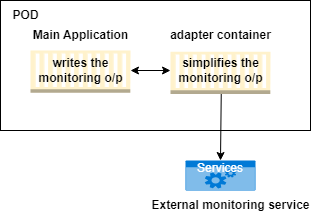

The diagram above was exported from draw.io. Its source (the exported page's mxGraphModel, read from the mxfile embedded in the PNG):
<mxGraphModel dx="1050" dy="573" grid="1" gridSize="10" guides="1" tooltips="1" connect="1" arrows="1" fold="1" page="1" pageScale="1" pageWidth="850" pageHeight="1100" math="0" shadow="0">
  <root>
    <mxCell id="0" />
    <mxCell id="1" parent="0" />
    <mxCell id="hZnMOG8WKmY0tC6pa8H1-2" value="" style="rounded=0;whiteSpace=wrap;html=1;" vertex="1" parent="1">
      <mxGeometry x="290" y="330" width="310" height="130" as="geometry" />
    </mxCell>
    <mxCell id="hZnMOG8WKmY0tC6pa8H1-3" value="POD" style="text;html=1;align=center;verticalAlign=middle;resizable=0;points=[];autosize=1;strokeColor=none;fillColor=none;fontStyle=1" vertex="1" parent="1">
      <mxGeometry x="290" y="330" width="50" height="30" as="geometry" />
    </mxCell>
    <mxCell id="hZnMOG8WKmY0tC6pa8H1-4" value="" style="outlineConnect=0;dashed=0;verticalLabelPosition=bottom;verticalAlign=top;align=center;html=1;shape=mxgraph.aws3.ec2_compute_container;fillColor=#fff2cc;strokeColor=#d6b656;" vertex="1" parent="1">
      <mxGeometry x="320" y="380" width="100" height="42.25" as="geometry" />
    </mxCell>
    <mxCell id="hZnMOG8WKmY0tC6pa8H1-5" value="Main Application" style="text;html=1;align=center;verticalAlign=middle;resizable=0;points=[];autosize=1;strokeColor=none;fillColor=none;fontStyle=1" vertex="1" parent="1">
      <mxGeometry x="310" y="350" width="120" height="30" as="geometry" />
    </mxCell>
    <mxCell id="hZnMOG8WKmY0tC6pa8H1-6" value="adapter container" style="text;html=1;align=center;verticalAlign=middle;resizable=0;points=[];autosize=1;strokeColor=none;fillColor=none;fontStyle=1" vertex="1" parent="1">
      <mxGeometry x="450" y="350" width="120" height="30" as="geometry" />
    </mxCell>
    <mxCell id="hZnMOG8WKmY0tC6pa8H1-7" value="Services" style="html=1;whiteSpace=wrap;strokeColor=none;fillColor=#0079D6;labelPosition=center;verticalLabelPosition=middle;verticalAlign=top;align=center;fontSize=12;outlineConnect=0;spacingTop=-6;fontColor=#FFFFFF;sketch=0;shape=mxgraph.sitemap.services;" vertex="1" parent="1">
      <mxGeometry x="475" y="490" width="70" height="30" as="geometry" />
    </mxCell>
    <mxCell id="hZnMOG8WKmY0tC6pa8H1-8" value="External monitoring service" style="text;html=1;align=center;verticalAlign=middle;resizable=0;points=[];autosize=1;strokeColor=none;fillColor=none;fontStyle=1" vertex="1" parent="1">
      <mxGeometry x="430" y="520" width="180" height="30" as="geometry" />
    </mxCell>
    <mxCell id="hZnMOG8WKmY0tC6pa8H1-9" value="" style="endArrow=classic;html=1;rounded=0;entryX=0.5;entryY=0;entryDx=0;entryDy=0;entryPerimeter=0;exitX=0.507;exitY=1.025;exitDx=0;exitDy=0;exitPerimeter=0;" edge="1" parent="1" source="hZnMOG8WKmY0tC6pa8H1-13" target="hZnMOG8WKmY0tC6pa8H1-7">
      <mxGeometry width="50" height="50" relative="1" as="geometry">
        <mxPoint x="510" y="480" as="sourcePoint" />
        <mxPoint x="510" y="422.25" as="targetPoint" />
      </mxGeometry>
    </mxCell>
    <mxCell id="hZnMOG8WKmY0tC6pa8H1-10" value="&lt;b&gt;writes the &lt;br&gt;monitoring o/p&lt;/b&gt;" style="text;html=1;align=center;verticalAlign=middle;resizable=0;points=[];autosize=1;strokeColor=none;fillColor=none;" vertex="1" parent="1">
      <mxGeometry x="315" y="380" width="110" height="40" as="geometry" />
    </mxCell>
    <mxCell id="hZnMOG8WKmY0tC6pa8H1-12" value="" style="outlineConnect=0;dashed=0;verticalLabelPosition=bottom;verticalAlign=top;align=center;html=1;shape=mxgraph.aws3.ec2_compute_container;fillColor=#fff2cc;strokeColor=#d6b656;" vertex="1" parent="1">
      <mxGeometry x="460" y="381.13" width="100" height="42.25" as="geometry" />
    </mxCell>
    <mxCell id="hZnMOG8WKmY0tC6pa8H1-13" value="&lt;b&gt;simplifies the &lt;br&gt;monitoring o/p&lt;/b&gt;" style="text;html=1;align=center;verticalAlign=middle;resizable=0;points=[];autosize=1;strokeColor=none;fillColor=none;" vertex="1" parent="1">
      <mxGeometry x="455" y="380" width="110" height="40" as="geometry" />
    </mxCell>
    <mxCell id="hZnMOG8WKmY0tC6pa8H1-14" value="" style="endArrow=classic;startArrow=classic;html=1;rounded=0;" edge="1" parent="1">
      <mxGeometry width="50" height="50" relative="1" as="geometry">
        <mxPoint x="420" y="400" as="sourcePoint" />
        <mxPoint x="460" y="400" as="targetPoint" />
      </mxGeometry>
    </mxCell>
  </root>
</mxGraphModel>